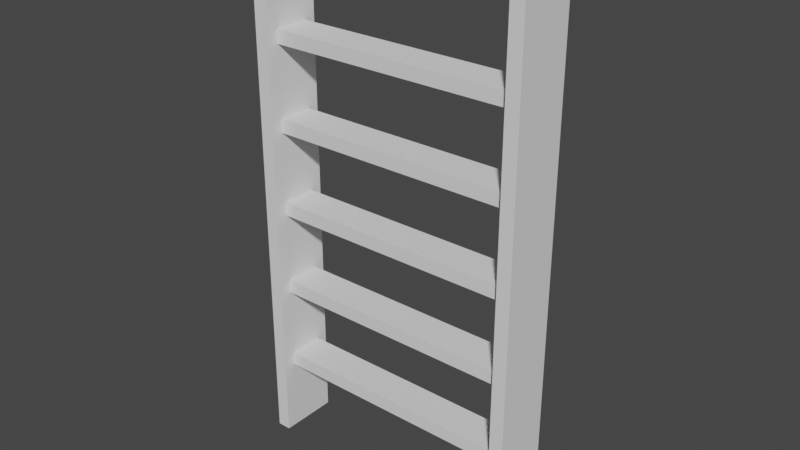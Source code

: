 # Source: escalera_vert_sola.blend  (saved by Blender 2.82.7; exported with 4.5.12 LTS)
import bpy
from mathutils import Matrix  # noqa: F401  (used for matrix-valued properties, if any)

bpy.ops.wm.read_factory_settings(use_empty=True)
scene = bpy.context.scene
scene.name = 'Scene'

# ---- collections
col_collection = bpy.data.collections.new('Collection'); scene.collection.children.link(col_collection)

# ---- world
world_world = bpy.data.worlds.new('World'); scene.world = world_world
world_world.use_nodes = True; world_world.node_tree.nodes.clear()
_N = world_world.node_tree.nodes; _L = world_world.node_tree.links
n0 = _N.new('ShaderNodeOutputWorld'); n0.name = 'World Output'; n0.location = (300, 300)
n1 = _N.new('ShaderNodeBackground'); n1.name = 'Background'; n1.location = (10, 300)
n1.inputs[0].default_value = (0.05088, 0.05088, 0.05088, 1.0)
_L.new(n1.outputs[0], n0.inputs[0])
n0.is_active_output = True
world_world.color = (0.05088, 0.05088, 0.05088)
world_world.use_sun_shadow = False
world_world.sun_shadow_jitter_overblur = 0.0

# ---- meshes
me_cube_005 = bpy.data.meshes.new('Cube.005')
me_cube_005.from_pydata([(-0.1029, -0.4467, -4.038), (-0.1029, -0.4467, 0.0), (-0.1029, 0.0, -4.038), (-0.1029, 0.0, 0.0), (0.0, -0.4467, -4.038), (0.0, -0.4467, 0.0), (0.0, 0.0, -4.038), (0.0, 0.0, 0.0), (-2.103, -0.4467, -4.038), (-2.103, -0.4467, 0.0), (-2.103, 0.0, -4.038), (-2.103, 0.0, 0.0), (-2.0, -0.4467, -4.038), (-2.0, -0.4467, 0.0), (-2.0, 0.0, -4.038), (-2.0, 0.0, 0.0), (-0.09639, -0.3544, -0.2886), (-2.016, -0.3544, -0.2886), (-0.09639, -0.08635, -0.2886), (-2.016, -0.08635, -0.2886), (-0.09639, -0.3544, -0.1857), (-2.016, -0.3544, -0.1857), (-0.09639, -0.08635, -0.1857), (-2.016, -0.08635, -0.1857), (-0.09639, -0.3544, -0.9265), (-2.016, -0.3544, -0.9265), (-0.09639, -0.08635, -0.9265), (-2.016, -0.08635, -0.9265), (-0.09639, -0.3544, -0.8236), (-2.016, -0.3544, -0.8236), (-0.09639, -0.08635, -0.8236), (-2.016, -0.08635, -0.8236), (-0.09639, -0.3544, -1.564), (-2.016, -0.3544, -1.564), (-0.09639, -0.08635, -1.564), (-2.016, -0.08635, -1.564), (-0.09639, -0.3544, -1.461), (-2.016, -0.3544, -1.461), (-0.09639, -0.08635, -1.461), (-2.016, -0.08635, -1.461), (-0.09639, -0.3544, -2.202), (-2.016, -0.3544, -2.202), (-0.09639, -0.08635, -2.202), (-2.016, -0.08635, -2.202), (-0.09639, -0.3544, -2.099), (-2.016, -0.3544, -2.099), (-0.09639, -0.08635, -2.099), (-2.016, -0.08635, -2.099), (-0.09639, -0.3544, -2.84), (-2.016, -0.3544, -2.84), (-0.09639, -0.08635, -2.84), (-2.016, -0.08635, -2.84), (-0.09639, -0.3544, -2.737), (-2.016, -0.3544, -2.737), (-0.09639, -0.08635, -2.737), (-2.016, -0.08635, -2.737), (-0.09639, -0.3544, -3.478), (-2.016, -0.3544, -3.478), (-0.09639, -0.08635, -3.478), (-2.016, -0.08635, -3.478), (-0.09639, -0.3544, -3.375), (-2.016, -0.3544, -3.375), (-0.09639, -0.08635, -3.375), (-2.016, -0.08635, -3.375)], [], [(0, 1, 3, 2), (2, 3, 7, 6), (6, 7, 5, 4), (4, 5, 1, 0), (2, 6, 4, 0), (7, 3, 1, 5), (8, 9, 11, 10), (10, 11, 15, 14), (14, 15, 13, 12), (12, 13, 9, 8), (10, 14, 12, 8), (15, 11, 9, 13), (16, 17, 19, 18), (18, 19, 23, 22), (22, 23, 21, 20), (20, 21, 17, 16), (18, 22, 20, 16), (23, 19, 17, 21), (24, 25, 27, 26), (26, 27, 31, 30), (30, 31, 29, 28), (28, 29, 25, 24), (26, 30, 28, 24), (31, 27, 25, 29), (32, 33, 35, 34), (34, 35, 39, 38), (38, 39, 37, 36), (36, 37, 33, 32), (34, 38, 36, 32), (39, 35, 33, 37), (40, 41, 43, 42), (42, 43, 47, 46), (46, 47, 45, 44), (44, 45, 41, 40), (42, 46, 44, 40), (47, 43, 41, 45), (48, 49, 51, 50), (50, 51, 55, 54), (54, 55, 53, 52), (52, 53, 49, 48), (50, 54, 52, 48), (55, 51, 49, 53), (56, 57, 59, 58), (58, 59, 63, 62), (62, 63, 61, 60), (60, 61, 57, 56), (58, 62, 60, 56), (63, 59, 57, 61)])
_uv = me_cube_005.uv_layers.new(name='UVMap')
_uv.uv.foreach_set('vector', [0.375, 0.0, 0.625, 0.0, 0.625, 0.25, 0.375, 0.25, 0.375, 0.25, 0.625, 0.25, 0.625, 0.5, 0.375, 0.5, 0.375, 0.5, 0.625, 0.5, 0.625, 0.75, 0.375, 0.75, 0.375, 0.75, 0.625, 0.75, 0.625, 1.0, 0.375, 1.0, 0.125, 0.5, 0.375, 0.5, 0.375, 0.75, 0.125, 0.75, 0.625, 0.5, 0.875, 0.5, 0.875, 0.75, 0.625, 0.75, 0.375, 0.0, 0.625, 0.0, 0.625, 0.25, 0.375, 0.25, 0.375, 0.25, 0.625, 0.25, 0.625, 0.5, 0.375, 0.5, 0.375, 0.5, 0.625, 0.5, 0.625, 0.75, 0.375, 0.75, 0.375, 0.75, 0.625, 0.75, 0.625, 1.0, 0.375, 1.0, 0.125, 0.5, 0.375, 0.5, 0.375, 0.75, 0.125, 0.75, 0.625, 0.5, 0.875, 0.5, 0.875, 0.75, 0.625, 0.75, 0.375, 0.0, 0.625, 0.0, 0.625, 0.25, 0.375, 0.25, 0.375, 0.25, 0.625, 0.25, 0.625, 0.5, 0.375, 0.5, 0.375, 0.5, 0.625, 0.5, 0.625, 0.75, 0.375, 0.75, 0.375, 0.75, 0.625, 0.75, 0.625, 1.0, 0.375, 1.0, 0.125, 0.5, 0.375, 0.5, 0.375, 0.75, 0.125, 0.75, 0.625, 0.5, 0.875, 0.5, 0.875, 0.75, 0.625, 0.75, 0.375, 0.0, 0.625, 0.0, 0.625, 0.25, 0.375, 0.25, 0.375, 0.25, 0.625, 0.25, 0.625, 0.5, 0.375, 0.5, 0.375, 0.5, 0.625, 0.5, 0.625, 0.75, 0.375, 0.75, 0.375, 0.75, 0.625, 0.75, 0.625, 1.0, 0.375, 1.0, 0.125, 0.5, 0.375, 0.5, 0.375, 0.75, 0.125, 0.75, 0.625, 0.5, 0.875, 0.5, 0.875, 0.75, 0.625, 0.75, 0.375, 0.0, 0.625, 0.0, 0.625, 0.25, 0.375, 0.25, 0.375, 0.25, 0.625, 0.25, 0.625, 0.5, 0.375, 0.5, 0.375, 0.5, 0.625, 0.5, 0.625, 0.75, 0.375, 0.75, 0.375, 0.75, 0.625, 0.75, 0.625, 1.0, 0.375, 1.0, 0.125, 0.5, 0.375, 0.5, 0.375, 0.75, 0.125, 0.75, 0.625, 0.5, 0.875, 0.5, 0.875, 0.75, 0.625, 0.75, 0.375, 0.0, 0.625, 0.0, 0.625, 0.25, 0.375, 0.25, 0.375, 0.25, 0.625, 0.25, 0.625, 0.5, 0.375, 0.5, 0.375, 0.5, 0.625, 0.5, 0.625, 0.75, 0.375, 0.75, 0.375, 0.75, 0.625, 0.75, 0.625, 1.0, 0.375, 1.0, 0.125, 0.5, 0.375, 0.5, 0.375, 0.75, 0.125, 0.75, 0.625, 0.5, 0.875, 0.5, 0.875, 0.75, 0.625, 0.75, 0.375, 0.0, 0.625, 0.0, 0.625, 0.25, 0.375, 0.25, 0.375, 0.25, 0.625, 0.25, 0.625, 0.5, 0.375, 0.5, 0.375, 0.5, 0.625, 0.5, 0.625, 0.75, 0.375, 0.75, 0.375, 0.75, 0.625, 0.75, 0.625, 1.0, 0.375, 1.0, 0.125, 0.5, 0.375, 0.5, 0.375, 0.75, 0.125, 0.75, 0.625, 0.5, 0.875, 0.5, 0.875, 0.75, 0.625, 0.75, 0.375, 0.0, 0.625, 0.0, 0.625, 0.25, 0.375, 0.25, 0.375, 0.25, 0.625, 0.25, 0.625, 0.5, 0.375, 0.5, 0.375, 0.5, 0.625, 0.5, 0.625, 0.75, 0.375, 0.75, 0.375, 0.75, 0.625, 0.75, 0.625, 1.0, 0.375, 1.0, 0.125, 0.5, 0.375, 0.5, 0.375, 0.75, 0.125, 0.75, 0.625, 0.5, 0.875, 0.5, 0.875, 0.75, 0.625, 0.75])
me_cube_005.use_remesh_fix_poles = True
me_cube_005.use_remesh_preserve_attributes = False
me_cube_005.use_mirror_vertex_groups = False
me_cube_005.update()

# ---- objects
ob_cube = bpy.data.objects.new('Cube', me_cube_005)

# ---- transforms, parenting, visibility, modifiers, constraints
ob_cube.location = (1.0, 0.2415, 3.242)
ob_cube.lineart.crease_threshold = 0.0

# ---- collection membership
col_collection.objects.link(ob_cube)

# ---- scene / render settings (as saved in the file)
scene.frame_start = 1; scene.frame_end = 250; scene.frame_set(1)
scene.render.engine = 'BLENDER_EEVEE_NEXT'
scene.cycles.use_denoising = False
scene.cycles.samples = 128
scene.cycles.sampling_pattern = 'TABULATED_SOBOL'
scene.cycles.use_adaptive_sampling = False
scene.cycles.use_light_tree = False
scene.view_settings.view_transform = 'Filmic'
bpy.context.view_layer.update()

# ---- added for rendering (the .blend has no active camera and no usable light): camera, sun
cam_auto = bpy.data.cameras.new('AutoCamera')
cam_auto.lens = 50.0
cam_auto.sensor_width = 36.0
cam_auto.clip_end = 1000.0
ob_auto_camera = bpy.data.objects.new('AutoCamera', cam_auto)
scene.collection.objects.link(ob_auto_camera)
ob_auto_camera.location = (4.18132, -5.06115, 4.60861)
ob_auto_camera.rotation_euler = (1.09748, -7.21219e-08, 0.694738)
scene.camera = ob_auto_camera
light_auto_sun = bpy.data.lights.new('AutoSun', 'SUN')
light_auto_sun.energy = 3.0
light_auto_sun.angle = 0.0523599
ob_auto_sun = bpy.data.objects.new('AutoSun', light_auto_sun)
scene.collection.objects.link(ob_auto_sun)
ob_auto_sun.rotation_euler = (0.872665, 0.174533, 0.523599)
bpy.context.view_layer.update()
